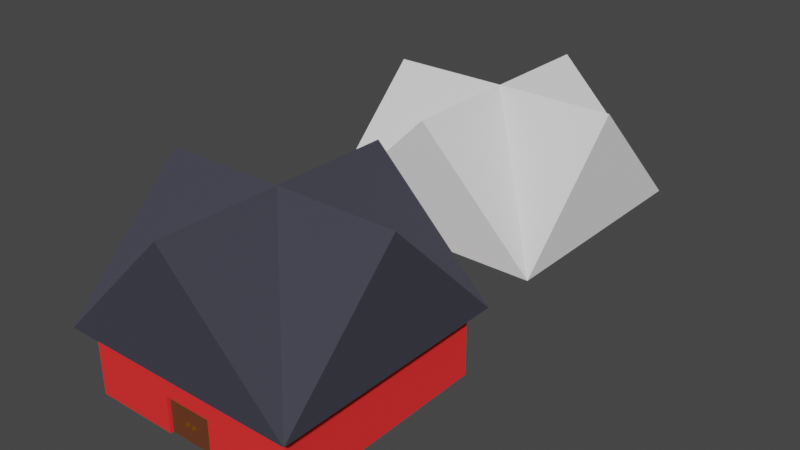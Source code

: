 # Source: building.blend  (saved by Blender 2.90.8; exported with 4.5.12 LTS)
import bpy
from mathutils import Matrix  # noqa: F401  (used for matrix-valued properties, if any)

bpy.ops.wm.read_factory_settings(use_empty=True)
scene = bpy.context.scene
scene.name = 'Scene'

# ---- collections
col_collection = bpy.data.collections.new('Collection'); scene.collection.children.link(col_collection)

# ---- materials (node trees are filled in below, after node groups)
mat_door = bpy.data.materials.new('Door')
mat_door.use_transparent_shadow = False
mat_doorknob = bpy.data.materials.new('Doorknob')
mat_doorknob.use_transparent_shadow = False
mat_building = bpy.data.materials.new('Building')
mat_building.use_transparent_shadow = False
mat_roof = bpy.data.materials.new('Roof')
mat_roof.use_transparent_shadow = False

# ---- material node trees
mat_door.use_nodes = True; mat_door.node_tree.nodes.clear()
_N = mat_door.node_tree.nodes; _L = mat_door.node_tree.links
n0 = _N.new('ShaderNodeBsdfPrincipled'); n0.name = 'Principled BSDF'; n0.location = (10, 300)
n0.distribution = 'GGX'
n0.subsurface_method = 'BURLEY'
n0.inputs[0].default_value = (0.1329, 0.0331, 0.005605, 1.0)
n0.inputs[2].default_value = 1.0
n0.inputs[3].default_value = 1.45
n0.inputs[27].default_value = (0.0, 0.0, 0.0, 1.0)
n0.inputs[28].default_value = 1.0
n1 = _N.new('ShaderNodeOutputMaterial'); n1.name = 'Material Output'; n1.location = (300, 300)
_L.new(n0.outputs[0], n1.inputs[0])
n1.is_active_output = True
mat_doorknob.use_nodes = True; mat_doorknob.node_tree.nodes.clear()
_N = mat_doorknob.node_tree.nodes; _L = mat_doorknob.node_tree.links
n0 = _N.new('ShaderNodeOutputMaterial'); n0.name = 'Material Output'; n0.location = (300, 300)
n1 = _N.new('ShaderNodeBsdfPrincipled'); n1.name = 'Principled BSDF'; n1.location = (10, 300)
n1.distribution = 'GGX'
n1.subsurface_method = 'BURLEY'
n1.inputs[0].default_value = (0.956, 0.5776, 0.0, 1.0)
n1.inputs[1].default_value = 1.0
n1.inputs[3].default_value = 1.45
n1.inputs[27].default_value = (0.0, 0.0, 0.0, 1.0)
n1.inputs[28].default_value = 1.0
_L.new(n1.outputs[0], n0.inputs[0])
n0.is_active_output = True
mat_building.use_nodes = True; mat_building.node_tree.nodes.clear()
_N = mat_building.node_tree.nodes; _L = mat_building.node_tree.links
n0 = _N.new('ShaderNodeOutputMaterial'); n0.name = 'Material Output'; n0.location = (300, 300)
n1 = _N.new('ShaderNodeBsdfPrincipled'); n1.name = 'Principled BSDF'; n1.location = (10, 300)
n1.distribution = 'GGX'
n1.subsurface_method = 'BURLEY'
n1.inputs[0].default_value = (1.0, 0.0331, 0.0331, 1.0)
n1.inputs[2].default_value = 1.0
n1.inputs[3].default_value = 1.45
n1.inputs[13].default_value = 0.1
n1.inputs[27].default_value = (0.0, 0.0, 0.0, 1.0)
n1.inputs[28].default_value = 1.0
_L.new(n1.outputs[0], n0.inputs[0])
n0.is_active_output = True
mat_roof.use_nodes = True; mat_roof.node_tree.nodes.clear()
_N = mat_roof.node_tree.nodes; _L = mat_roof.node_tree.links
n0 = _N.new('ShaderNodeOutputMaterial'); n0.name = 'Material Output'; n0.location = (300, 300)
n1 = _N.new('ShaderNodeBsdfPrincipled'); n1.name = 'Principled BSDF'; n1.location = (10, 300)
n1.distribution = 'GGX'
n1.subsurface_method = 'BURLEY'
n1.inputs[0].default_value = (0.05026, 0.05026, 0.07036, 1.0)
n1.inputs[3].default_value = 1.45
n1.inputs[27].default_value = (0.0, 0.0, 0.0, 1.0)
n1.inputs[28].default_value = 1.0
_L.new(n1.outputs[0], n0.inputs[0])
n0.is_active_output = True

# ---- world
world_world = bpy.data.worlds.new('World'); scene.world = world_world
world_world.use_nodes = True; world_world.node_tree.nodes.clear()
_N = world_world.node_tree.nodes; _L = world_world.node_tree.links
n0 = _N.new('ShaderNodeOutputWorld'); n0.name = 'World Output'; n0.location = (300, 300)
n1 = _N.new('ShaderNodeBackground'); n1.name = 'Background'; n1.location = (10, 300)
n1.inputs[0].default_value = (0.05088, 0.05088, 0.05088, 1.0)
_L.new(n1.outputs[0], n0.inputs[0])
n0.is_active_output = True
world_world.color = (0.05088, 0.05088, 0.05088)
world_world.use_sun_shadow = False
world_world.sun_shadow_jitter_overblur = 0.0

# ---- meshes
me_cube_001 = bpy.data.meshes.new('Cube.001')
me_cube_001.from_pydata([(0.0, -1.0, 0.0), (0.0, -1.0, 2.0), (0.0, 1.0, 0.0), (0.0, 1.0, 2.0), (2.0, -1.0, 0.0), (2.0, -1.0, 2.0), (2.0, 1.0, 0.0), (2.0, 1.0, 2.0)], [], [(0, 1, 3, 2), (2, 3, 7, 6), (6, 7, 5, 4), (4, 5, 1, 0), (2, 6, 4, 0), (7, 3, 1, 5)])
_uv = me_cube_001.uv_layers.new(name='UVMap')
_uv.uv.foreach_set('vector', [0.375, 0.0, 0.625, 0.0, 0.625, 0.25, 0.375, 0.25, 0.375, 0.25, 0.625, 0.25, 0.625, 0.5, 0.375, 0.5, 0.375, 0.5, 0.625, 0.5, 0.625, 0.75, 0.375, 0.75, 0.375, 0.75, 0.625, 0.75, 0.625, 1.0, 0.375, 1.0, 0.125, 0.5, 0.375, 0.5, 0.375, 0.75, 0.125, 0.75, 0.625, 0.5, 0.875, 0.5, 0.875, 0.75, 0.625, 0.75])
me_cube_001.materials.append(mat_door)
me_cube_001.use_remesh_fix_poles = True
me_cube_001.use_remesh_preserve_attributes = False
me_cube_001.use_mirror_vertex_groups = False
me_cube_001.update()
me_cube_002 = bpy.data.meshes.new('Cube.002')
me_cube_002.from_pydata([(-2.0, -1.0, 0.0), (-2.0, -1.0, 2.0), (-2.0, 1.0, 0.0), (-2.0, 1.0, 2.0), (0.0, -1.0, 0.0), (0.0, -1.0, 2.0), (0.0, 1.0, 0.0), (0.0, 1.0, 2.0)], [], [(0, 1, 3, 2), (2, 3, 7, 6), (6, 7, 5, 4), (4, 5, 1, 0), (2, 6, 4, 0), (7, 3, 1, 5)])
_uv = me_cube_002.uv_layers.new(name='UVMap')
_uv.uv.foreach_set('vector', [0.375, 0.0, 0.625, 0.0, 0.625, 0.25, 0.375, 0.25, 0.375, 0.25, 0.625, 0.25, 0.625, 0.5, 0.375, 0.5, 0.375, 0.5, 0.625, 0.5, 0.625, 0.75, 0.375, 0.75, 0.375, 0.75, 0.625, 0.75, 0.625, 1.0, 0.375, 1.0, 0.125, 0.5, 0.375, 0.5, 0.375, 0.75, 0.125, 0.75, 0.625, 0.5, 0.875, 0.5, 0.875, 0.75, 0.625, 0.75])
me_cube_002.materials.append(mat_door)
me_cube_002.use_remesh_fix_poles = True
me_cube_002.use_remesh_preserve_attributes = False
me_cube_002.use_mirror_vertex_groups = False
me_cube_002.update()
me_cube_003 = bpy.data.meshes.new('Cube.003')
me_cube_003.from_pydata([(-1.0, -1.0, -1.0), (-1.0, -1.0, 1.0), (-1.0, 1.0, -1.0), (-1.0, 1.0, 1.0), (1.0, -1.0, -1.0), (1.0, -1.0, 1.0), (1.0, 1.0, -1.0), (1.0, 1.0, 1.0)], [], [(0, 1, 3, 2), (2, 3, 7, 6), (6, 7, 5, 4), (4, 5, 1, 0), (2, 6, 4, 0), (7, 3, 1, 5)])
_uv = me_cube_003.uv_layers.new(name='UVMap')
_uv.uv.foreach_set('vector', [0.375, 0.0, 0.625, 0.0, 0.625, 0.25, 0.375, 0.25, 0.375, 0.25, 0.625, 0.25, 0.625, 0.5, 0.375, 0.5, 0.375, 0.5, 0.625, 0.5, 0.625, 0.75, 0.375, 0.75, 0.375, 0.75, 0.625, 0.75, 0.625, 1.0, 0.375, 1.0, 0.125, 0.5, 0.375, 0.5, 0.375, 0.75, 0.125, 0.75, 0.625, 0.5, 0.875, 0.5, 0.875, 0.75, 0.625, 0.75])
me_cube_003.materials.append(mat_doorknob)
me_cube_003.use_remesh_fix_poles = True
me_cube_003.use_remesh_preserve_attributes = False
me_cube_003.use_mirror_vertex_groups = False
me_cube_003.update()
me_cube_004 = bpy.data.meshes.new('Cube.004')
me_cube_004.from_pydata([(-1.0, -1.0, -1.0), (-1.0, -1.0, 1.0), (-1.0, 1.0, -1.0), (-1.0, 1.0, 1.0), (1.0, -1.0, -1.0), (1.0, -1.0, 1.0), (1.0, 1.0, -1.0), (1.0, 1.0, 1.0)], [], [(0, 1, 3, 2), (2, 3, 7, 6), (6, 7, 5, 4), (4, 5, 1, 0), (2, 6, 4, 0), (7, 3, 1, 5)])
_uv = me_cube_004.uv_layers.new(name='UVMap')
_uv.uv.foreach_set('vector', [0.375, 0.0, 0.625, 0.0, 0.625, 0.25, 0.375, 0.25, 0.375, 0.25, 0.625, 0.25, 0.625, 0.5, 0.375, 0.5, 0.375, 0.5, 0.625, 0.5, 0.625, 0.75, 0.375, 0.75, 0.375, 0.75, 0.625, 0.75, 0.625, 1.0, 0.375, 1.0, 0.125, 0.5, 0.375, 0.5, 0.375, 0.75, 0.125, 0.75, 0.625, 0.5, 0.875, 0.5, 0.875, 0.75, 0.625, 0.75])
me_cube_004.materials.append(mat_doorknob)
me_cube_004.use_remesh_fix_poles = True
me_cube_004.use_remesh_preserve_attributes = False
me_cube_004.use_mirror_vertex_groups = False
me_cube_004.update()
me_cube_005 = bpy.data.meshes.new('Cube.005')
me_cube_005.from_pydata([(-6.0, -18.0, 6.0), (-6.0, -16.0, 6.0), (-4.0, -18.0, 6.0), (-4.0, -16.0, 6.0), (-6.0, -16.0, 0.0), (-6.0, -18.0, 0.0), (-4.0, -16.0, 0.0), (-4.0, -18.0, 0.0), (4.0, -16.0, 6.0), (4.0, -18.0, 6.0), (6.0, -16.0, 6.0), (6.0, -18.0, 6.0), (4.0, -18.0, 0.0), (4.0, -16.0, 0.0), (6.0, -18.0, 0.0), (6.0, -16.0, 0.0), (-6.0, -18.0, 12.0), (-6.0, -16.0, 12.0), (-4.0, -16.0, 12.0), (-4.0, -18.0, 12.0), (4.0, -16.0, 12.0), (4.0, -18.0, 12.0), (6.0, -16.0, 12.0), (6.0, -18.0, 12.0), (-16.0, -16.0, 6.0), (-16.0, -18.0, 6.0), (-16.0, -16.0, 0.0), (-16.0, -18.0, 0.0), (-16.0, -16.0, 12.0), (-16.0, -18.0, 12.0), (-18.0, -16.0, 6.0), (-18.0, -18.0, 6.0), (-18.0, -16.0, 0.0), (-18.0, -18.0, 0.0), (-18.0, -16.0, 12.0), (-18.0, -18.0, 12.0), (16.0, -18.0, 6.0), (16.0, -16.0, 6.0), (16.0, -18.0, 12.0), (16.0, -18.0, 0.0), (16.0, -16.0, 0.0), (16.0, -16.0, 12.0), (18.0, -18.0, 6.0), (18.0, -16.0, 6.0), (18.0, -18.0, 12.0), (18.0, -18.0, 0.0), (18.0, -16.0, 0.0), (18.0, -16.0, 12.0), (-16.0, 16.0, 0.0), (-16.0, 16.0, 6.0), (-16.0, 16.0, 12.0), (-18.0, 16.0, 0.0), (-18.0, 16.0, 6.0), (-18.0, 16.0, 12.0), (16.0, 16.0, 0.0), (16.0, 16.0, 6.0), (16.0, 16.0, 12.0), (18.0, 16.0, 0.0), (18.0, 16.0, 6.0), (18.0, 16.0, 12.0), (-16.0, 18.0, 0.0), (-16.0, 18.0, 6.0), (-16.0, 18.0, 12.0), (-18.0, 18.0, 0.0), (-18.0, 18.0, 6.0), (-18.0, 18.0, 12.0), (16.0, 18.0, 0.0), (16.0, 18.0, 6.0), (16.0, 18.0, 12.0), (18.0, 18.0, 0.0), (18.0, 18.0, 6.0), (18.0, 18.0, 12.0)], [], [(2, 3, 8, 9), (3, 2, 7, 6), (3, 18, 20, 8), (4, 6, 7, 5), (2, 0, 5, 7), (1, 3, 6, 4), (5, 0, 25, 27), (21, 9, 11, 23), (3, 1, 17, 18), (20, 22, 10, 8), (22, 23, 38, 41), (0, 16, 29, 25), (9, 21, 19, 2), (12, 13, 15, 14), (8, 10, 15, 13), (9, 8, 13, 12), (11, 9, 12, 14), (18, 17, 16, 19), (18, 19, 21, 20), (20, 21, 23, 22), (0, 2, 19, 16), (23, 11, 36, 38), (32, 30, 52, 51), (25, 29, 35, 31), (4, 5, 27, 26), (17, 1, 24, 28), (1, 4, 26, 24), (16, 17, 28, 29), (31, 30, 32, 33), (30, 31, 35, 34), (26, 27, 33, 32), (29, 28, 34, 35), (47, 43, 58, 59), (27, 25, 31, 33), (36, 39, 45, 42), (41, 38, 44, 47), (11, 14, 39, 36), (10, 22, 41, 37), (15, 10, 37, 40), (14, 15, 40, 39), (43, 42, 45, 46), (42, 43, 47, 44), (38, 36, 42, 44), (40, 37, 55, 54), (28, 24, 49, 50), (39, 40, 46, 45), (59, 58, 70, 71), (52, 53, 65, 64), (41, 47, 59, 56), (30, 34, 53, 52), (34, 28, 50, 53), (43, 46, 57, 58), (46, 40, 54, 57), (37, 41, 56, 55), (26, 32, 51, 48), (24, 26, 48, 49), (61, 60, 63, 64), (62, 61, 64, 65), (67, 68, 71, 70), (66, 67, 70, 69), (48, 51, 63, 60), (56, 59, 71, 68), (51, 52, 64, 63), (58, 57, 69, 70), (53, 50, 62, 65), (57, 54, 66, 69), (50, 49, 55, 56), (56, 68, 62, 50), (49, 48, 54, 55), (48, 60, 66, 54), (61, 67, 66, 60), (62, 68, 67, 61)])
_uv = me_cube_005.uv_layers.new(name='UVMap')
_uv.uv.foreach_set('vector', [0.375, 0.75, 0.375, 0.5, 0.375, 0.5, 0.375, 0.75, 0.375, 0.5, 0.375, 0.75, 0.375, 0.75, 0.375, 0.5, 0.375, 0.5, 0.625, 0.5, 0.625, 0.5, 0.375, 0.5, 0.125, 0.5, 0.375, 0.5, 0.375, 0.75, 0.125, 0.75, 0.375, 0.75, 0.375, 1.0, 0.375, 1.0, 0.375, 0.75, 0.375, 0.25, 0.375, 0.5, 0.375, 0.5, 0.375, 0.25, 0.375, 1.0, 0.375, 1.0, 0.375, 1.0, 0.375, 1.0, 0.625, 0.75, 0.375, 0.75, 0.375, 0.75, 0.625, 0.75, 0.375, 0.5, 0.375, 0.25, 0.875, 0.5, 0.625, 0.5, 0.625, 0.5, 0.625, 0.5, 0.375, 0.5, 0.375, 0.5, 0.625, 0.5, 0.625, 0.75, 0.625, 0.75, 0.625, 0.5, 0.375, 1.0, 0.875, 0.75, 0.875, 0.75, 0.375, 1.0, 0.375, 0.75, 0.625, 0.75, 0.625, 0.75, 0.375, 0.75, 0.375, 0.75, 0.375, 0.5, 0.375, 0.5, 0.375, 0.75, 0.375, 0.5, 0.375, 0.5, 0.375, 0.5, 0.375, 0.5, 0.375, 0.75, 0.375, 0.5, 0.375, 0.5, 0.375, 0.75, 0.375, 0.75, 0.375, 0.75, 0.375, 0.75, 0.375, 0.75, 0.625, 0.5, 0.875, 0.5, 0.875, 0.75, 0.625, 0.75, 0.625, 0.5, 0.625, 0.75, 0.625, 0.75, 0.625, 0.5, 0.625, 0.5, 0.625, 0.75, 0.625, 0.75, 0.625, 0.5, 0.375, 1.0, 0.375, 0.75, 0.625, 0.75, 0.875, 0.75, 0.625, 0.75, 0.375, 0.75, 0.375, 0.75, 0.625, 0.75, 0.375, 0.25, 0.375, 0.25, 0.375, 0.25, 0.375, 0.25, 0.375, 1.0, 0.875, 0.75, 0.875, 0.75, 0.375, 1.0, 0.125, 0.5, 0.125, 0.75, 0.125, 0.75, 0.125, 0.5, 0.875, 0.5, 0.375, 0.25, 0.375, 0.25, 0.875, 0.5, 0.375, 0.25, 0.375, 0.25, 0.375, 0.25, 0.375, 0.25, 0.875, 0.75, 0.875, 0.5, 0.875, 0.5, 0.875, 0.75, 0.375, 0.0, 0.375, 0.25, 0.375, 0.25, 0.375, 0.0, 0.375, 0.25, 0.375, 1.0, 0.875, 0.75, 0.875, 0.5, 0.125, 0.5, 0.125, 0.75, 0.125, 0.75, 0.125, 0.5, 0.875, 0.75, 0.875, 0.5, 0.875, 0.5, 0.875, 0.75, 0.625, 0.5, 0.375, 0.5, 0.375, 0.5, 0.625, 0.5, 0.375, 1.0, 0.375, 1.0, 0.375, 1.0, 0.375, 1.0, 0.375, 0.75, 0.375, 0.75, 0.375, 0.75, 0.375, 0.75, 0.625, 0.5, 0.625, 0.75, 0.625, 0.75, 0.625, 0.5, 0.375, 0.75, 0.375, 0.75, 0.375, 0.75, 0.375, 0.75, 0.375, 0.5, 0.625, 0.5, 0.625, 0.5, 0.375, 0.5, 0.375, 0.5, 0.375, 0.5, 0.375, 0.5, 0.375, 0.5, 0.375, 0.75, 0.375, 0.5, 0.375, 0.5, 0.375, 0.75, 0.375, 0.5, 0.375, 0.75, 0.375, 0.75, 0.375, 0.5, 0.375, 0.75, 0.375, 0.5, 0.625, 0.5, 0.625, 0.75, 0.625, 0.75, 0.375, 0.75, 0.375, 0.75, 0.625, 0.75, 0.375, 0.5, 0.375, 0.5, 0.375, 0.5, 0.375, 0.5, 0.875, 0.5, 0.375, 0.25, 0.375, 0.25, 0.875, 0.5, 0.375, 0.75, 0.375, 0.5, 0.375, 0.5, 0.375, 0.75, 0.625, 0.5, 0.375, 0.5, 0.375, 0.5, 0.625, 0.5, 0.375, 0.25, 0.875, 0.5, 0.875, 0.5, 0.375, 0.25, 0.625, 0.5, 0.625, 0.5, 0.625, 0.5, 0.625, 0.5, 0.375, 0.25, 0.875, 0.5, 0.875, 0.5, 0.375, 0.25, 0.875, 0.5, 0.875, 0.5, 0.875, 0.5, 0.875, 0.5, 0.375, 0.5, 0.375, 0.5, 0.375, 0.5, 0.375, 0.5, 0.375, 0.5, 0.375, 0.5, 0.375, 0.5, 0.375, 0.5, 0.375, 0.5, 0.625, 0.5, 0.625, 0.5, 0.375, 0.5, 0.125, 0.5, 0.125, 0.5, 0.125, 0.5, 0.125, 0.5, 0.375, 0.25, 0.375, 0.25, 0.375, 0.25, 0.375, 0.25, 0.375, 0.25, 0.375, 0.25, 0.375, 0.25, 0.375, 0.25, 0.875, 0.5, 0.375, 0.25, 0.375, 0.25, 0.875, 0.5, 0.375, 0.5, 0.625, 0.5, 0.625, 0.5, 0.375, 0.5, 0.375, 0.5, 0.375, 0.5, 0.375, 0.5, 0.375, 0.5, 0.125, 0.5, 0.125, 0.5, 0.125, 0.5, 0.125, 0.5, 0.625, 0.5, 0.625, 0.5, 0.625, 0.5, 0.625, 0.5, 0.375, 0.25, 0.375, 0.25, 0.375, 0.25, 0.375, 0.25, 0.375, 0.5, 0.375, 0.5, 0.375, 0.5, 0.375, 0.5, 0.875, 0.5, 0.875, 0.5, 0.875, 0.5, 0.875, 0.5, 0.375, 0.5, 0.375, 0.5, 0.375, 0.5, 0.375, 0.5, 0.875, 0.5, 0.375, 0.25, 0.375, 0.5, 0.625, 0.5, 0.625, 0.5, 0.625, 0.5, 0.875, 0.5, 0.875, 0.5, 0.375, 0.25, 0.375, 0.25, 0.375, 0.5, 0.375, 0.5, 0.375, 0.25, 0.125, 0.5, 0.375, 0.5, 0.375, 0.5, 0.375, 0.25, 0.375, 0.5, 0.375, 0.5, 0.125, 0.5, 0.875, 0.5, 0.625, 0.5, 0.375, 0.5, 0.375, 0.25])
me_cube_005.materials.append(mat_building)
me_cube_005.use_remesh_fix_poles = True
me_cube_005.use_remesh_preserve_attributes = False
me_cube_005.use_mirror_vertex_groups = False
me_cube_005.update()
me_plane = bpy.data.meshes.new('Plane')
me_plane.from_pydata([(-1.0, -1.0, 0.0), (1.0, -1.0, 0.0), (-1.0, 1.0, 0.0), (1.0, 1.0, 0.0), (0.0, 0.0, 1.0), (0.0, -1.0, 1.0), (1.0, 0.0, 1.0), (0.0, 1.0, 1.0), (-1.0, 0.0, 1.0), (-1.006, -1.006, 0.004502), (1.006, -1.006, 0.004502), (-1.006, 1.006, 0.004502), (1.006, 1.006, 0.004502), (0.0, 0.0, 1.01), (0.0, -1.006, 1.008), (1.006, 0.0, 1.008), (0.0, 1.006, 1.008), (-1.006, 0.0, 1.008)], [], [(4, 3, 6), (3, 4, 7), (4, 2, 7), (2, 4, 8), (4, 0, 8), (0, 4, 5), (4, 1, 5), (4, 6, 1), (7, 2, 3), (8, 0, 2), (5, 1, 0), (6, 3, 1), (13, 15, 12), (12, 16, 13), (13, 16, 11), (11, 17, 13), (13, 17, 9), (9, 14, 13), (13, 14, 10), (13, 10, 15), (16, 12, 11), (17, 11, 9), (14, 9, 10), (15, 10, 12), (3, 2, 11, 12), (2, 0, 9, 11), (0, 1, 10, 9), (1, 3, 12, 10)])
_uv = me_plane.uv_layers.new(name='UVMap')
_uv.uv.foreach_set('vector', [0.0, 0.0, 0.0, 0.0, 0.0, 0.0, 0.0, 0.0, 0.0, 0.0, 0.0, 0.0, 0.0, 0.0, 0.0, 0.0, 0.0, 0.0, 0.0, 0.0, 0.0, 0.0, 0.0, 0.0, 0.0, 0.0, 0.0, 0.0, 0.0, 0.0, 0.0, 0.0, 0.0, 0.0, 0.0, 0.0, 0.0, 0.0, 0.0, 0.0, 0.0, 0.0, 0.0, 0.0, 0.0, 0.0, 0.0, 0.0, 0.0, 0.0, 0.0, 0.0, 0.0, 0.0, 0.0, 0.0, 0.0, 0.0, 0.0, 0.0, 0.0, 0.0, 0.0, 0.0, 0.0, 0.0, 0.0, 0.0, 0.0, 0.0, 0.0, 0.0, 0.0, 0.0, 0.0, 0.0, 0.0, 0.0, 0.0, 0.0, 0.0, 0.0, 0.0, 0.0, 0.0, 0.0, 0.0, 0.0, 0.0, 0.0, 0.0, 0.0, 0.0, 0.0, 0.0, 0.0, 0.0, 0.0, 0.0, 0.0, 0.0, 0.0, 0.0, 0.0, 0.0, 0.0, 0.0, 0.0, 0.0, 0.0, 0.0, 0.0, 0.0, 0.0, 0.0, 0.0, 0.0, 0.0, 0.0, 0.0, 0.0, 0.0, 0.0, 0.0, 0.0, 0.0, 0.0, 0.0, 0.0, 0.0, 0.0, 0.0, 0.0, 0.0, 0.0, 0.0, 0.0, 0.0, 0.0, 0.0, 0.0, 0.0, 0.0, 0.0, 0.0, 0.0, 0.0, 0.0, 0.0, 0.0, 0.0, 0.0, 0.0, 0.0, 0.0, 0.0, 0.0, 0.0, 0.0, 0.0, 0.0, 0.0, 0.0, 0.0, 0.0, 0.0, 0.0, 0.0, 0.0, 0.0, 0.0, 0.0, 0.0, 0.0, 0.0, 0.0])
me_plane.materials.append(mat_roof)
me_plane.use_remesh_fix_poles = True
me_plane.use_remesh_preserve_attributes = False
me_plane.use_mirror_vertex_groups = False
me_plane.update()
me_plane_001 = bpy.data.meshes.new('Plane.001')
me_plane_001.from_pydata([(-1.0, -1.0, 0.0), (1.0, -1.0, 0.0), (-1.0, 1.0, 0.0), (1.0, 1.0, 0.0), (0.0, 0.0, 1.0), (0.0, -1.0, 1.0), (1.0, 0.0, 1.0), (0.0, 1.0, 1.0), (-1.0, 0.0, 1.0)], [], [(4, 3, 6), (3, 4, 7), (4, 2, 7), (2, 4, 8), (4, 0, 8), (0, 4, 5), (4, 1, 5), (4, 6, 1), (7, 2, 3), (8, 0, 2), (5, 1, 0), (6, 3, 1)])
_uv = me_plane_001.uv_layers.new(name='UVMap')
_uv.uv.foreach_set('vector', [0.0, 0.0, 0.0, 0.0, 0.0, 0.0, 0.0, 0.0, 0.0, 0.0, 0.0, 0.0, 0.0, 0.0, 0.0, 0.0, 0.0, 0.0, 0.0, 0.0, 0.0, 0.0, 0.0, 0.0, 0.0, 0.0, 0.0, 0.0, 0.0, 0.0, 0.0, 0.0, 0.0, 0.0, 0.0, 0.0, 0.0, 0.0, 0.0, 0.0, 0.0, 0.0, 0.0, 0.0, 0.0, 0.0, 0.0, 0.0, 0.0, 0.0, 0.0, 0.0, 0.0, 0.0, 0.0, 0.0, 0.0, 0.0, 0.0, 0.0, 0.0, 0.0, 0.0, 0.0, 0.0, 0.0, 0.0, 0.0, 0.0, 0.0, 0.0, 0.0])
me_plane_001.use_remesh_fix_poles = True
me_plane_001.use_remesh_preserve_attributes = False
me_plane_001.use_mirror_vertex_groups = False
me_plane_001.update()

# ---- objects
ob_door_left = bpy.data.objects.new('Door Left', me_cube_001)
ob_door_right = bpy.data.objects.new('Door Right', me_cube_002)
ob_doorknob_left = bpy.data.objects.new('Doorknob Left', me_cube_003)
ob_doorknob_right = bpy.data.objects.new('Doorknob Right', me_cube_004)
ob_building_base = bpy.data.objects.new('Building Base', me_cube_005)
ob_roof = bpy.data.objects.new('Roof', me_plane)
ob_non_3d_roof = bpy.data.objects.new('Non 3d Roof', me_plane_001)

# ---- transforms, parenting, visibility, modifiers, constraints
ob_door_left.parent = ob_building_base
ob_door_left.location = (-4.0, -17.0, 0.0)
ob_door_left.scale = (2.0, 0.5, 3.0)
ob_door_left.lineart.crease_threshold = 0.0
ob_door_right.parent = ob_building_base
ob_door_right.location = (4.0, -17.0, 0.0)
ob_door_right.scale = (2.0, 0.5, 3.0)
ob_door_right.lineart.crease_threshold = 0.0
ob_doorknob_left.parent = ob_door_left
ob_doorknob_left.matrix_parent_inverse = Matrix(((0.5, -0.0, 0.0, -0.0), (-0.0, 2.0, -0.0, 0.0), (0.0, -0.0, 0.3333, -0.0), (-0.0, 0.0, -0.0, 1.0)))
ob_doorknob_left.location = (3.4, 0.0, 2.75)
ob_doorknob_left.scale = (0.2, 0.75, 0.2)
ob_doorknob_left.lineart.crease_threshold = 0.0
ob_doorknob_right.parent = ob_door_right
ob_doorknob_right.matrix_parent_inverse = Matrix(((0.5, -0.0, 0.0, -0.0), (-0.0, 2.0, -0.0, 0.0), (0.0, -0.0, 0.3333, -0.0), (-0.0, 0.0, -0.0, 1.0)))
ob_doorknob_right.location = (-3.4, 0.0, 2.75)
ob_doorknob_right.scale = (0.2, 0.75, 0.2)
ob_doorknob_right.lineart.crease_threshold = 0.0
ob_building_base.location = (0.0, 0.0, 0.0)
ob_building_base.lineart.crease_threshold = 0.0
ob_roof.parent = ob_building_base
ob_roof.location = (0.0, 0.0, 11.0)
ob_roof.scale = (20.0, 20.0, 20.0)
ob_roof.lineart.crease_threshold = 0.0
ob_non_3d_roof.parent = ob_building_base
ob_non_3d_roof.location = (0.0, 50.0, 11.0)
ob_non_3d_roof.scale = (20.0, 20.0, 20.0)
ob_non_3d_roof.lineart.crease_threshold = 0.0

# ---- collection membership
col_collection.objects.link(ob_door_left)
col_collection.objects.link(ob_door_right)
col_collection.objects.link(ob_doorknob_left)
col_collection.objects.link(ob_doorknob_right)
col_collection.objects.link(ob_building_base)
col_collection.objects.link(ob_roof)
col_collection.objects.link(ob_non_3d_roof)

# ---- scene / render settings (as saved in the file)
scene.frame_start = 1; scene.frame_end = 250; scene.frame_set(1)
scene.render.engine = 'BLENDER_EEVEE_NEXT'
scene.cycles.use_denoising = False
scene.cycles.samples = 128
scene.cycles.sampling_pattern = 'TABULATED_SOBOL'
scene.cycles.use_adaptive_sampling = False
scene.cycles.use_light_tree = False
scene.view_settings.view_transform = 'Filmic'
bpy.context.view_layer.update()

# ---- added for rendering (the .blend has no active camera and no usable light): camera, sun
cam_auto = bpy.data.cameras.new('AutoCamera')
cam_auto.lens = 50.0
cam_auto.sensor_width = 36.0
cam_auto.clip_end = 1680.92
ob_auto_camera = bpy.data.objects.new('AutoCamera', cam_auto)
scene.collection.objects.link(ob_auto_camera)
ob_auto_camera.location = (95.7795, -89.9986, 92.2236)
ob_auto_camera.rotation_euler = (1.09748, -7.21219e-08, 0.694738)
scene.camera = ob_auto_camera
light_auto_sun = bpy.data.lights.new('AutoSun', 'SUN')
light_auto_sun.energy = 3.0
light_auto_sun.angle = 0.0523599
ob_auto_sun = bpy.data.objects.new('AutoSun', light_auto_sun)
scene.collection.objects.link(ob_auto_sun)
ob_auto_sun.rotation_euler = (0.872665, 0.174533, 0.523599)
bpy.context.view_layer.update()
